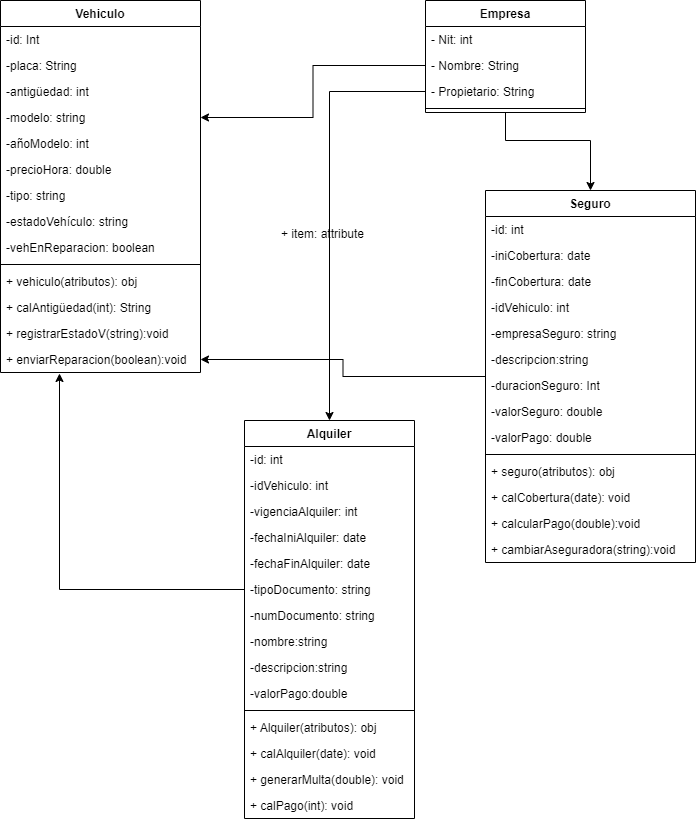

The diagram above was exported from draw.io. Its source (the exported page's mxGraphModel, read from the mxfile embedded in the PNG):
<mxGraphModel dx="868" dy="482" grid="1" gridSize="10" guides="1" tooltips="1" connect="1" arrows="1" fold="1" page="1" pageScale="1" pageWidth="827" pageHeight="1169" math="0" shadow="0">
  <root>
    <mxCell id="WIyWlLk6GJQsqaUBKTNV-0" />
    <mxCell id="WIyWlLk6GJQsqaUBKTNV-1" parent="WIyWlLk6GJQsqaUBKTNV-0" />
    <mxCell id="31dmYOrFWEkJj4nnHoVr-0" value="Alquiler" style="swimlane;fontStyle=1;align=center;verticalAlign=top;childLayout=stackLayout;horizontal=1;startSize=26;horizontalStack=0;resizeParent=1;resizeParentMax=0;resizeLast=0;collapsible=1;marginBottom=0;" parent="WIyWlLk6GJQsqaUBKTNV-1" vertex="1">
      <mxGeometry x="329" y="450" width="170" height="398" as="geometry" />
    </mxCell>
    <mxCell id="31dmYOrFWEkJj4nnHoVr-28" value="-id: int" style="text;strokeColor=none;fillColor=none;align=left;verticalAlign=top;spacingLeft=4;spacingRight=4;overflow=hidden;rotatable=0;points=[[0,0.5],[1,0.5]];portConstraint=eastwest;" parent="31dmYOrFWEkJj4nnHoVr-0" vertex="1">
      <mxGeometry y="26" width="170" height="26" as="geometry" />
    </mxCell>
    <mxCell id="31dmYOrFWEkJj4nnHoVr-20" value="-idVehiculo: int" style="text;strokeColor=none;fillColor=none;align=left;verticalAlign=top;spacingLeft=4;spacingRight=4;overflow=hidden;rotatable=0;points=[[0,0.5],[1,0.5]];portConstraint=eastwest;" parent="31dmYOrFWEkJj4nnHoVr-0" vertex="1">
      <mxGeometry y="52" width="170" height="26" as="geometry" />
    </mxCell>
    <mxCell id="31dmYOrFWEkJj4nnHoVr-1" value="-vigenciaAlquiler: int&#10;" style="text;strokeColor=none;fillColor=none;align=left;verticalAlign=top;spacingLeft=4;spacingRight=4;overflow=hidden;rotatable=0;points=[[0,0.5],[1,0.5]];portConstraint=eastwest;" parent="31dmYOrFWEkJj4nnHoVr-0" vertex="1">
      <mxGeometry y="78" width="170" height="26" as="geometry" />
    </mxCell>
    <mxCell id="31dmYOrFWEkJj4nnHoVr-12" value="-fechaIniAlquiler: date" style="text;strokeColor=none;fillColor=none;align=left;verticalAlign=top;spacingLeft=4;spacingRight=4;overflow=hidden;rotatable=0;points=[[0,0.5],[1,0.5]];portConstraint=eastwest;" parent="31dmYOrFWEkJj4nnHoVr-0" vertex="1">
      <mxGeometry y="104" width="170" height="26" as="geometry" />
    </mxCell>
    <mxCell id="31dmYOrFWEkJj4nnHoVr-13" value="-fechaFinAlquiler: date" style="text;strokeColor=none;fillColor=none;align=left;verticalAlign=top;spacingLeft=4;spacingRight=4;overflow=hidden;rotatable=0;points=[[0,0.5],[1,0.5]];portConstraint=eastwest;" parent="31dmYOrFWEkJj4nnHoVr-0" vertex="1">
      <mxGeometry y="130" width="170" height="26" as="geometry" />
    </mxCell>
    <mxCell id="31dmYOrFWEkJj4nnHoVr-21" value="-tipoDocumento: string" style="text;strokeColor=none;fillColor=none;align=left;verticalAlign=top;spacingLeft=4;spacingRight=4;overflow=hidden;rotatable=0;points=[[0,0.5],[1,0.5]];portConstraint=eastwest;" parent="31dmYOrFWEkJj4nnHoVr-0" vertex="1">
      <mxGeometry y="156" width="170" height="26" as="geometry" />
    </mxCell>
    <mxCell id="31dmYOrFWEkJj4nnHoVr-22" value="-numDocumento: string" style="text;strokeColor=none;fillColor=none;align=left;verticalAlign=top;spacingLeft=4;spacingRight=4;overflow=hidden;rotatable=0;points=[[0,0.5],[1,0.5]];portConstraint=eastwest;" parent="31dmYOrFWEkJj4nnHoVr-0" vertex="1">
      <mxGeometry y="182" width="170" height="26" as="geometry" />
    </mxCell>
    <mxCell id="31dmYOrFWEkJj4nnHoVr-24" value="-nombre:string" style="text;strokeColor=none;fillColor=none;align=left;verticalAlign=top;spacingLeft=4;spacingRight=4;overflow=hidden;rotatable=0;points=[[0,0.5],[1,0.5]];portConstraint=eastwest;" parent="31dmYOrFWEkJj4nnHoVr-0" vertex="1">
      <mxGeometry y="208" width="170" height="26" as="geometry" />
    </mxCell>
    <mxCell id="31dmYOrFWEkJj4nnHoVr-23" value="-descripcion:string" style="text;strokeColor=none;fillColor=none;align=left;verticalAlign=top;spacingLeft=4;spacingRight=4;overflow=hidden;rotatable=0;points=[[0,0.5],[1,0.5]];portConstraint=eastwest;" parent="31dmYOrFWEkJj4nnHoVr-0" vertex="1">
      <mxGeometry y="234" width="170" height="26" as="geometry" />
    </mxCell>
    <mxCell id="31dmYOrFWEkJj4nnHoVr-25" value="-valorPago:double" style="text;strokeColor=none;fillColor=none;align=left;verticalAlign=top;spacingLeft=4;spacingRight=4;overflow=hidden;rotatable=0;points=[[0,0.5],[1,0.5]];portConstraint=eastwest;" parent="31dmYOrFWEkJj4nnHoVr-0" vertex="1">
      <mxGeometry y="260" width="170" height="26" as="geometry" />
    </mxCell>
    <mxCell id="31dmYOrFWEkJj4nnHoVr-2" value="" style="line;strokeWidth=1;fillColor=none;align=left;verticalAlign=middle;spacingTop=-1;spacingLeft=3;spacingRight=3;rotatable=0;labelPosition=right;points=[];portConstraint=eastwest;" parent="31dmYOrFWEkJj4nnHoVr-0" vertex="1">
      <mxGeometry y="286" width="170" height="8" as="geometry" />
    </mxCell>
    <mxCell id="eS3tyH37nQtHxstWPnFv-9" value="+ Alquiler(atributos): obj" style="text;strokeColor=none;fillColor=none;align=left;verticalAlign=top;spacingLeft=4;spacingRight=4;overflow=hidden;rotatable=0;points=[[0,0.5],[1,0.5]];portConstraint=eastwest;" vertex="1" parent="31dmYOrFWEkJj4nnHoVr-0">
      <mxGeometry y="294" width="170" height="26" as="geometry" />
    </mxCell>
    <mxCell id="31dmYOrFWEkJj4nnHoVr-3" value="+ calAlquiler(date): void" style="text;strokeColor=none;fillColor=none;align=left;verticalAlign=top;spacingLeft=4;spacingRight=4;overflow=hidden;rotatable=0;points=[[0,0.5],[1,0.5]];portConstraint=eastwest;" parent="31dmYOrFWEkJj4nnHoVr-0" vertex="1">
      <mxGeometry y="320" width="170" height="26" as="geometry" />
    </mxCell>
    <mxCell id="31dmYOrFWEkJj4nnHoVr-34" value="+ generarMulta(double): void" style="text;strokeColor=none;fillColor=none;align=left;verticalAlign=top;spacingLeft=4;spacingRight=4;overflow=hidden;rotatable=0;points=[[0,0.5],[1,0.5]];portConstraint=eastwest;" parent="31dmYOrFWEkJj4nnHoVr-0" vertex="1">
      <mxGeometry y="346" width="170" height="26" as="geometry" />
    </mxCell>
    <mxCell id="31dmYOrFWEkJj4nnHoVr-35" value="+ calPago(int): void" style="text;strokeColor=none;fillColor=none;align=left;verticalAlign=top;spacingLeft=4;spacingRight=4;overflow=hidden;rotatable=0;points=[[0,0.5],[1,0.5]];portConstraint=eastwest;" parent="31dmYOrFWEkJj4nnHoVr-0" vertex="1">
      <mxGeometry y="372" width="170" height="26" as="geometry" />
    </mxCell>
    <mxCell id="eS3tyH37nQtHxstWPnFv-5" style="edgeStyle=orthogonalEdgeStyle;rounded=0;orthogonalLoop=1;jettySize=auto;html=1;" edge="1" parent="WIyWlLk6GJQsqaUBKTNV-1" source="31dmYOrFWEkJj4nnHoVr-4" target="31dmYOrFWEkJj4nnHoVr-42">
      <mxGeometry relative="1" as="geometry">
        <mxPoint x="675" y="792" as="targetPoint" />
      </mxGeometry>
    </mxCell>
    <mxCell id="31dmYOrFWEkJj4nnHoVr-4" value="Seguro" style="swimlane;fontStyle=1;align=center;verticalAlign=top;childLayout=stackLayout;horizontal=1;startSize=26;horizontalStack=0;resizeParent=1;resizeParentMax=0;resizeLast=0;collapsible=1;marginBottom=0;" parent="WIyWlLk6GJQsqaUBKTNV-1" vertex="1">
      <mxGeometry x="570" y="220" width="210" height="372" as="geometry" />
    </mxCell>
    <mxCell id="31dmYOrFWEkJj4nnHoVr-29" value="-id: int" style="text;strokeColor=none;fillColor=none;align=left;verticalAlign=top;spacingLeft=4;spacingRight=4;overflow=hidden;rotatable=0;points=[[0,0.5],[1,0.5]];portConstraint=eastwest;" parent="31dmYOrFWEkJj4nnHoVr-4" vertex="1">
      <mxGeometry y="26" width="210" height="26" as="geometry" />
    </mxCell>
    <mxCell id="31dmYOrFWEkJj4nnHoVr-5" value="-iniCobertura: date" style="text;strokeColor=none;fillColor=none;align=left;verticalAlign=top;spacingLeft=4;spacingRight=4;overflow=hidden;rotatable=0;points=[[0,0.5],[1,0.5]];portConstraint=eastwest;" parent="31dmYOrFWEkJj4nnHoVr-4" vertex="1">
      <mxGeometry y="52" width="210" height="26" as="geometry" />
    </mxCell>
    <mxCell id="31dmYOrFWEkJj4nnHoVr-17" value="-finCobertura: date" style="text;strokeColor=none;fillColor=none;align=left;verticalAlign=top;spacingLeft=4;spacingRight=4;overflow=hidden;rotatable=0;points=[[0,0.5],[1,0.5]];portConstraint=eastwest;" parent="31dmYOrFWEkJj4nnHoVr-4" vertex="1">
      <mxGeometry y="78" width="210" height="26" as="geometry" />
    </mxCell>
    <mxCell id="31dmYOrFWEkJj4nnHoVr-26" value="-idVehiculo: int" style="text;strokeColor=none;fillColor=none;align=left;verticalAlign=top;spacingLeft=4;spacingRight=4;overflow=hidden;rotatable=0;points=[[0,0.5],[1,0.5]];portConstraint=eastwest;" parent="31dmYOrFWEkJj4nnHoVr-4" vertex="1">
      <mxGeometry y="104" width="210" height="26" as="geometry" />
    </mxCell>
    <mxCell id="31dmYOrFWEkJj4nnHoVr-14" value="-empresaSeguro: string" style="text;strokeColor=none;fillColor=none;align=left;verticalAlign=top;spacingLeft=4;spacingRight=4;overflow=hidden;rotatable=0;points=[[0,0.5],[1,0.5]];portConstraint=eastwest;" parent="31dmYOrFWEkJj4nnHoVr-4" vertex="1">
      <mxGeometry y="130" width="210" height="26" as="geometry" />
    </mxCell>
    <mxCell id="31dmYOrFWEkJj4nnHoVr-27" value="-descripcion:string" style="text;strokeColor=none;fillColor=none;align=left;verticalAlign=top;spacingLeft=4;spacingRight=4;overflow=hidden;rotatable=0;points=[[0,0.5],[1,0.5]];portConstraint=eastwest;" parent="31dmYOrFWEkJj4nnHoVr-4" vertex="1">
      <mxGeometry y="156" width="210" height="26" as="geometry" />
    </mxCell>
    <mxCell id="31dmYOrFWEkJj4nnHoVr-15" value="-duracionSeguro: Int" style="text;strokeColor=none;fillColor=none;align=left;verticalAlign=top;spacingLeft=4;spacingRight=4;overflow=hidden;rotatable=0;points=[[0,0.5],[1,0.5]];portConstraint=eastwest;" parent="31dmYOrFWEkJj4nnHoVr-4" vertex="1">
      <mxGeometry y="182" width="210" height="26" as="geometry" />
    </mxCell>
    <mxCell id="31dmYOrFWEkJj4nnHoVr-36" value="-valorSeguro: double" style="text;strokeColor=none;fillColor=none;align=left;verticalAlign=top;spacingLeft=4;spacingRight=4;overflow=hidden;rotatable=0;points=[[0,0.5],[1,0.5]];portConstraint=eastwest;" parent="31dmYOrFWEkJj4nnHoVr-4" vertex="1">
      <mxGeometry y="208" width="210" height="26" as="geometry" />
    </mxCell>
    <mxCell id="31dmYOrFWEkJj4nnHoVr-37" value="-valorPago: double" style="text;strokeColor=none;fillColor=none;align=left;verticalAlign=top;spacingLeft=4;spacingRight=4;overflow=hidden;rotatable=0;points=[[0,0.5],[1,0.5]];portConstraint=eastwest;" parent="31dmYOrFWEkJj4nnHoVr-4" vertex="1">
      <mxGeometry y="234" width="210" height="26" as="geometry" />
    </mxCell>
    <mxCell id="31dmYOrFWEkJj4nnHoVr-6" value="" style="line;strokeWidth=1;fillColor=none;align=left;verticalAlign=middle;spacingTop=-1;spacingLeft=3;spacingRight=3;rotatable=0;labelPosition=right;points=[];portConstraint=eastwest;" parent="31dmYOrFWEkJj4nnHoVr-4" vertex="1">
      <mxGeometry y="260" width="210" height="8" as="geometry" />
    </mxCell>
    <mxCell id="eS3tyH37nQtHxstWPnFv-8" value="+ seguro(atributos): obj" style="text;strokeColor=none;fillColor=none;align=left;verticalAlign=top;spacingLeft=4;spacingRight=4;overflow=hidden;rotatable=0;points=[[0,0.5],[1,0.5]];portConstraint=eastwest;" vertex="1" parent="31dmYOrFWEkJj4nnHoVr-4">
      <mxGeometry y="268" width="210" height="26" as="geometry" />
    </mxCell>
    <mxCell id="31dmYOrFWEkJj4nnHoVr-7" value="+ calCobertura(date): void" style="text;strokeColor=none;fillColor=none;align=left;verticalAlign=top;spacingLeft=4;spacingRight=4;overflow=hidden;rotatable=0;points=[[0,0.5],[1,0.5]];portConstraint=eastwest;" parent="31dmYOrFWEkJj4nnHoVr-4" vertex="1">
      <mxGeometry y="294" width="210" height="26" as="geometry" />
    </mxCell>
    <mxCell id="31dmYOrFWEkJj4nnHoVr-39" value="+ calcularPago(double):void" style="text;strokeColor=none;fillColor=none;align=left;verticalAlign=top;spacingLeft=4;spacingRight=4;overflow=hidden;rotatable=0;points=[[0,0.5],[1,0.5]];portConstraint=eastwest;" parent="31dmYOrFWEkJj4nnHoVr-4" vertex="1">
      <mxGeometry y="320" width="210" height="26" as="geometry" />
    </mxCell>
    <mxCell id="31dmYOrFWEkJj4nnHoVr-38" value="+ cambiarAseguradora(string):void" style="text;strokeColor=none;fillColor=none;align=left;verticalAlign=top;spacingLeft=4;spacingRight=4;overflow=hidden;rotatable=0;points=[[0,0.5],[1,0.5]];portConstraint=eastwest;" parent="31dmYOrFWEkJj4nnHoVr-4" vertex="1">
      <mxGeometry y="346" width="210" height="26" as="geometry" />
    </mxCell>
    <mxCell id="31dmYOrFWEkJj4nnHoVr-8" value="Vehiculo" style="swimlane;fontStyle=1;align=center;verticalAlign=top;childLayout=stackLayout;horizontal=1;startSize=26;horizontalStack=0;resizeParent=1;resizeParentMax=0;resizeLast=0;collapsible=1;marginBottom=0;" parent="WIyWlLk6GJQsqaUBKTNV-1" vertex="1">
      <mxGeometry x="85" y="30" width="200" height="372" as="geometry" />
    </mxCell>
    <mxCell id="31dmYOrFWEkJj4nnHoVr-18" value="-id: Int" style="text;strokeColor=none;fillColor=none;align=left;verticalAlign=top;spacingLeft=4;spacingRight=4;overflow=hidden;rotatable=0;points=[[0,0.5],[1,0.5]];portConstraint=eastwest;" parent="31dmYOrFWEkJj4nnHoVr-8" vertex="1">
      <mxGeometry y="26" width="200" height="26" as="geometry" />
    </mxCell>
    <mxCell id="31dmYOrFWEkJj4nnHoVr-19" value="-placa: String" style="text;strokeColor=none;fillColor=none;align=left;verticalAlign=top;spacingLeft=4;spacingRight=4;overflow=hidden;rotatable=0;points=[[0,0.5],[1,0.5]];portConstraint=eastwest;" parent="31dmYOrFWEkJj4nnHoVr-8" vertex="1">
      <mxGeometry y="52" width="200" height="26" as="geometry" />
    </mxCell>
    <mxCell id="31dmYOrFWEkJj4nnHoVr-9" value="-antigüedad: int" style="text;strokeColor=none;fillColor=none;align=left;verticalAlign=top;spacingLeft=4;spacingRight=4;overflow=hidden;rotatable=0;points=[[0,0.5],[1,0.5]];portConstraint=eastwest;" parent="31dmYOrFWEkJj4nnHoVr-8" vertex="1">
      <mxGeometry y="78" width="200" height="26" as="geometry" />
    </mxCell>
    <mxCell id="31dmYOrFWEkJj4nnHoVr-31" value="-modelo: string" style="text;strokeColor=none;fillColor=none;align=left;verticalAlign=top;spacingLeft=4;spacingRight=4;overflow=hidden;rotatable=0;points=[[0,0.5],[1,0.5]];portConstraint=eastwest;" parent="31dmYOrFWEkJj4nnHoVr-8" vertex="1">
      <mxGeometry y="104" width="200" height="26" as="geometry" />
    </mxCell>
    <mxCell id="31dmYOrFWEkJj4nnHoVr-33" value="-añoModelo: int" style="text;strokeColor=none;fillColor=none;align=left;verticalAlign=top;spacingLeft=4;spacingRight=4;overflow=hidden;rotatable=0;points=[[0,0.5],[1,0.5]];portConstraint=eastwest;" parent="31dmYOrFWEkJj4nnHoVr-8" vertex="1">
      <mxGeometry y="130" width="200" height="26" as="geometry" />
    </mxCell>
    <mxCell id="31dmYOrFWEkJj4nnHoVr-32" value="-precioHora: double" style="text;strokeColor=none;fillColor=none;align=left;verticalAlign=top;spacingLeft=4;spacingRight=4;overflow=hidden;rotatable=0;points=[[0,0.5],[1,0.5]];portConstraint=eastwest;" parent="31dmYOrFWEkJj4nnHoVr-8" vertex="1">
      <mxGeometry y="156" width="200" height="26" as="geometry" />
    </mxCell>
    <mxCell id="31dmYOrFWEkJj4nnHoVr-30" value="-tipo: string " style="text;strokeColor=none;fillColor=none;align=left;verticalAlign=top;spacingLeft=4;spacingRight=4;overflow=hidden;rotatable=0;points=[[0,0.5],[1,0.5]];portConstraint=eastwest;" parent="31dmYOrFWEkJj4nnHoVr-8" vertex="1">
      <mxGeometry y="182" width="200" height="26" as="geometry" />
    </mxCell>
    <mxCell id="31dmYOrFWEkJj4nnHoVr-40" value="-estadoVehículo: string" style="text;strokeColor=none;fillColor=none;align=left;verticalAlign=top;spacingLeft=4;spacingRight=4;overflow=hidden;rotatable=0;points=[[0,0.5],[1,0.5]];portConstraint=eastwest;" parent="31dmYOrFWEkJj4nnHoVr-8" vertex="1">
      <mxGeometry y="208" width="200" height="26" as="geometry" />
    </mxCell>
    <mxCell id="31dmYOrFWEkJj4nnHoVr-41" value="-vehEnReparacion: boolean" style="text;strokeColor=none;fillColor=none;align=left;verticalAlign=top;spacingLeft=4;spacingRight=4;overflow=hidden;rotatable=0;points=[[0,0.5],[1,0.5]];portConstraint=eastwest;" parent="31dmYOrFWEkJj4nnHoVr-8" vertex="1">
      <mxGeometry y="234" width="200" height="26" as="geometry" />
    </mxCell>
    <mxCell id="31dmYOrFWEkJj4nnHoVr-10" value="" style="line;strokeWidth=1;fillColor=none;align=left;verticalAlign=middle;spacingTop=-1;spacingLeft=3;spacingRight=3;rotatable=0;labelPosition=right;points=[];portConstraint=eastwest;" parent="31dmYOrFWEkJj4nnHoVr-8" vertex="1">
      <mxGeometry y="260" width="200" height="8" as="geometry" />
    </mxCell>
    <mxCell id="eS3tyH37nQtHxstWPnFv-7" value="+ vehiculo(atributos): obj" style="text;strokeColor=none;fillColor=none;align=left;verticalAlign=top;spacingLeft=4;spacingRight=4;overflow=hidden;rotatable=0;points=[[0,0.5],[1,0.5]];portConstraint=eastwest;" vertex="1" parent="31dmYOrFWEkJj4nnHoVr-8">
      <mxGeometry y="268" width="200" height="26" as="geometry" />
    </mxCell>
    <mxCell id="31dmYOrFWEkJj4nnHoVr-11" value="+ calAntigüedad(int): String" style="text;strokeColor=none;fillColor=none;align=left;verticalAlign=top;spacingLeft=4;spacingRight=4;overflow=hidden;rotatable=0;points=[[0,0.5],[1,0.5]];portConstraint=eastwest;" parent="31dmYOrFWEkJj4nnHoVr-8" vertex="1">
      <mxGeometry y="294" width="200" height="26" as="geometry" />
    </mxCell>
    <mxCell id="31dmYOrFWEkJj4nnHoVr-43" value="+ registrarEstadoV(string):void" style="text;strokeColor=none;fillColor=none;align=left;verticalAlign=top;spacingLeft=4;spacingRight=4;overflow=hidden;rotatable=0;points=[[0,0.5],[1,0.5]];portConstraint=eastwest;" parent="31dmYOrFWEkJj4nnHoVr-8" vertex="1">
      <mxGeometry y="320" width="200" height="26" as="geometry" />
    </mxCell>
    <mxCell id="31dmYOrFWEkJj4nnHoVr-42" value="+ enviarReparacion(boolean):void" style="text;strokeColor=none;fillColor=none;align=left;verticalAlign=top;spacingLeft=4;spacingRight=4;overflow=hidden;rotatable=0;points=[[0,0.5],[1,0.5]];portConstraint=eastwest;" parent="31dmYOrFWEkJj4nnHoVr-8" vertex="1">
      <mxGeometry y="346" width="200" height="26" as="geometry" />
    </mxCell>
    <mxCell id="eS3tyH37nQtHxstWPnFv-1" style="edgeStyle=orthogonalEdgeStyle;rounded=0;orthogonalLoop=1;jettySize=auto;html=1;entryX=0.5;entryY=0;entryDx=0;entryDy=0;" edge="1" parent="WIyWlLk6GJQsqaUBKTNV-1" source="oms-PvpDOcJk2JXSb1vI-0" target="31dmYOrFWEkJj4nnHoVr-4">
      <mxGeometry relative="1" as="geometry">
        <Array as="points">
          <mxPoint x="590" y="170" />
          <mxPoint x="675" y="170" />
        </Array>
      </mxGeometry>
    </mxCell>
    <mxCell id="oms-PvpDOcJk2JXSb1vI-0" value="Empresa" style="swimlane;fontStyle=1;align=center;verticalAlign=top;childLayout=stackLayout;horizontal=1;startSize=26;horizontalStack=0;resizeParent=1;resizeParentMax=0;resizeLast=0;collapsible=1;marginBottom=0;" parent="WIyWlLk6GJQsqaUBKTNV-1" vertex="1">
      <mxGeometry x="510" y="30" width="160" height="112" as="geometry" />
    </mxCell>
    <mxCell id="oms-PvpDOcJk2JXSb1vI-1" value="- Nit: int&#10;&#10;" style="text;strokeColor=none;fillColor=none;align=left;verticalAlign=top;spacingLeft=4;spacingRight=4;overflow=hidden;rotatable=0;points=[[0,0.5],[1,0.5]];portConstraint=eastwest;" parent="oms-PvpDOcJk2JXSb1vI-0" vertex="1">
      <mxGeometry y="26" width="160" height="26" as="geometry" />
    </mxCell>
    <mxCell id="oms-PvpDOcJk2JXSb1vI-5" value="- Nombre: String" style="text;strokeColor=none;fillColor=none;align=left;verticalAlign=top;spacingLeft=4;spacingRight=4;overflow=hidden;rotatable=0;points=[[0,0.5],[1,0.5]];portConstraint=eastwest;" parent="oms-PvpDOcJk2JXSb1vI-0" vertex="1">
      <mxGeometry y="52" width="160" height="26" as="geometry" />
    </mxCell>
    <mxCell id="oms-PvpDOcJk2JXSb1vI-7" value="- Propietario: String" style="text;strokeColor=none;fillColor=none;align=left;verticalAlign=top;spacingLeft=4;spacingRight=4;overflow=hidden;rotatable=0;points=[[0,0.5],[1,0.5]];portConstraint=eastwest;" parent="oms-PvpDOcJk2JXSb1vI-0" vertex="1">
      <mxGeometry y="78" width="160" height="26" as="geometry" />
    </mxCell>
    <mxCell id="oms-PvpDOcJk2JXSb1vI-2" value="" style="line;strokeWidth=1;fillColor=none;align=left;verticalAlign=middle;spacingTop=-1;spacingLeft=3;spacingRight=3;rotatable=0;labelPosition=right;points=[];portConstraint=eastwest;" parent="oms-PvpDOcJk2JXSb1vI-0" vertex="1">
      <mxGeometry y="104" width="160" height="8" as="geometry" />
    </mxCell>
    <mxCell id="eS3tyH37nQtHxstWPnFv-0" style="edgeStyle=orthogonalEdgeStyle;rounded=0;orthogonalLoop=1;jettySize=auto;html=1;" edge="1" parent="WIyWlLk6GJQsqaUBKTNV-1" source="oms-PvpDOcJk2JXSb1vI-5" target="31dmYOrFWEkJj4nnHoVr-31">
      <mxGeometry relative="1" as="geometry" />
    </mxCell>
    <mxCell id="eS3tyH37nQtHxstWPnFv-2" style="edgeStyle=orthogonalEdgeStyle;rounded=0;orthogonalLoop=1;jettySize=auto;html=1;" edge="1" parent="WIyWlLk6GJQsqaUBKTNV-1" source="oms-PvpDOcJk2JXSb1vI-7" target="31dmYOrFWEkJj4nnHoVr-0">
      <mxGeometry relative="1" as="geometry" />
    </mxCell>
    <mxCell id="eS3tyH37nQtHxstWPnFv-3" style="edgeStyle=orthogonalEdgeStyle;rounded=0;orthogonalLoop=1;jettySize=auto;html=1;entryX=0.295;entryY=1.038;entryDx=0;entryDy=0;entryPerimeter=0;" edge="1" parent="WIyWlLk6GJQsqaUBKTNV-1" source="31dmYOrFWEkJj4nnHoVr-21" target="31dmYOrFWEkJj4nnHoVr-42">
      <mxGeometry relative="1" as="geometry" />
    </mxCell>
    <mxCell id="eS3tyH37nQtHxstWPnFv-6" value="+ item: attribute" style="text;strokeColor=none;fillColor=none;align=left;verticalAlign=top;spacingLeft=4;spacingRight=4;overflow=hidden;rotatable=0;points=[[0,0.5],[1,0.5]];portConstraint=eastwest;" vertex="1" parent="WIyWlLk6GJQsqaUBKTNV-1">
      <mxGeometry x="360" y="250" width="100" height="26" as="geometry" />
    </mxCell>
  </root>
</mxGraphModel>